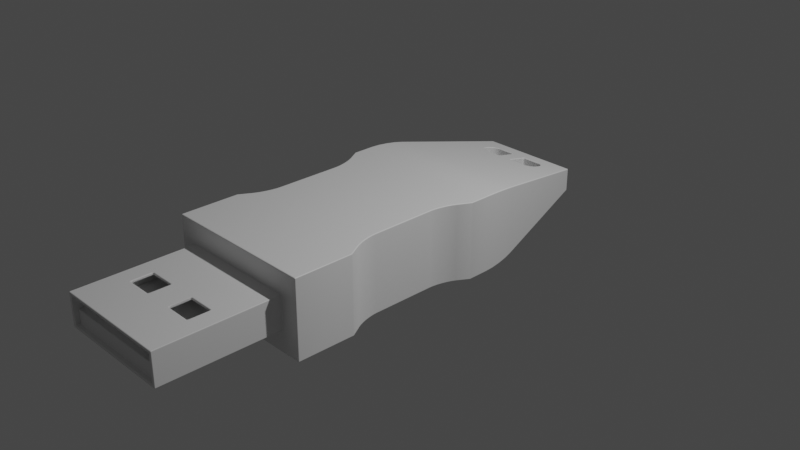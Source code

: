 # Source: DifficultTut2-Steps.blend  (saved by Blender 3.3.6; exported with 4.5.12 LTS)
import bpy
from mathutils import Matrix  # noqa: F401  (used for matrix-valued properties, if any)

bpy.ops.wm.read_factory_settings(use_empty=True)
scene = bpy.context.scene
scene.name = 'Scene'

# ---- collections
col_collection = bpy.data.collections.new('Collection'); scene.collection.children.link(col_collection)

# ---- materials (node trees are filled in below, after node groups)
mat_material = bpy.data.materials.new('Material')
mat_material.alpha_threshold = 0.0
mat_material.use_transparent_shadow = False
mat_material.roughness = 0.5
mat_material.line_color = (0.0, 0.0, 0.0, 1.0)

# ---- material node trees
mat_material.use_nodes = True; mat_material.node_tree.nodes.clear()
_N = mat_material.node_tree.nodes; _L = mat_material.node_tree.links
n0 = _N.new('ShaderNodeOutputMaterial'); n0.name = 'Material Output'; n0.location = (300, 300)
n1 = _N.new('ShaderNodeBsdfPrincipled'); n1.name = 'Principled BSDF'; n1.location = (10, 300)
n1.distribution = 'GGX'
n1.subsurface_method = 'RANDOM_WALK_SKIN'
n1.inputs[3].default_value = 1.45
n1.inputs[27].default_value = (0.0, 0.0, 0.0, 1.0)
n1.inputs[28].default_value = 1.0
_L.new(n1.outputs[0], n0.inputs[0])
n0.is_active_output = True

# ---- world
world_world = bpy.data.worlds.new('World'); scene.world = world_world
world_world.use_nodes = True; world_world.node_tree.nodes.clear()
_N = world_world.node_tree.nodes; _L = world_world.node_tree.links
n0 = _N.new('ShaderNodeOutputWorld'); n0.name = 'World Output'; n0.location = (300, 300)
n1 = _N.new('ShaderNodeBackground'); n1.name = 'Background'; n1.location = (10, 300)
n1.inputs[0].default_value = (0.05088, 0.05088, 0.05088, 1.0)
_L.new(n1.outputs[0], n0.inputs[0])
n0.is_active_output = True
world_world.color = (0.05088, 0.05088, 0.05088)
world_world.use_sun_shadow = False
world_world.sun_shadow_jitter_overblur = 0.0

# ---- cameras
cam_camera = bpy.data.cameras.new('Camera')
cam_camera.clip_end = 100.0
cam_camera.ortho_scale = 7.314

# ---- lights
light_light = bpy.data.lights.new('Light', 'POINT')
light_light.transmission_factor = 0.0
light_light.energy = 1000.0
light_light.shadow_soft_size = 0.1
light_light.shadow_maximum_resolution = 0.006
light_light.use_absolute_resolution = True

# ---- meshes
me_cube = bpy.data.meshes.new('Cube')
me_cube.from_pydata([(0.5525, 2.0, 0.126), (0.5525, 2.0, -0.126), (0.85, -2.0, 0.42), (0.85, -2.0, -0.42), (0.0, -2.0, 0.18), (0.0, -2.0, -0.18), (0.65, -2.0, -0.18), (0.65, -2.0, 0.18), (0.0, 2.0, -0.126), (0.0, -2.0, 0.42), (0.0, -2.0, -0.42), (0.0, 2.0, 0.126), (0.0, -3.3, 0.18), (0.0, -3.3, -0.18), (0.62, -3.3, 0.15), (0.62, -3.3, -0.15), (0.85, 0.4, 0.42), (0.8084, 0.7957, 0.3789), (0.8468, 0.4914, 0.4169), (0.8378, 0.5987, 0.408), (0.8243, 0.7056, 0.3946), (0.85, 0.4, -0.42), (0.8084, 0.7957, -0.3789), (0.8468, 0.4914, -0.4169), (0.8378, 0.5987, -0.408), (0.8243, 0.7056, -0.3946), (0.0, 0.7957, -0.3789), (0.0, 0.4, -0.42), (0.0, 0.7056, -0.3946), (0.0, 0.5987, -0.408), (0.0, 0.4914, -0.4169), (0.0, 0.4, 0.42), (0.0, 0.7957, 0.3789), (0.0, 0.4914, 0.4169), (0.0, 0.5987, 0.408), (0.0, 0.7056, 0.3946), (0.65, -3.3, 0.18), (0.0, -3.3, 0.15), (0.0, -3.3, -0.15), (0.65, -3.3, -0.18), (0.0, -2.3, 0.15), (0.0, -2.3, -0.15), (0.62, -2.3, 0.15), (0.62, -2.3, -0.15), (0.0, -3.25, -0.15), (0.62, -3.25, 0.15), (0.62, -3.25, -0.15), (0.0, -3.25, 0.15), (0.0, -2.3, 0.0), (0.62, -2.3, 0.0), (0.0, -3.25, 0.0), (0.62, -3.25, 0.0), (0.076, 1.585, 0.2132), (0.264, 1.585, 0.2132), (0.076, 1.815, 0.1648), (0.2899, 1.588, 0.2125), (0.2899, 1.812, 0.1655), (0.314, 1.598, 0.2104), (0.264, 1.815, 0.1648), (0.3506, 1.635, 0.2027), (0.3347, 1.614, 0.207), (0.3347, 1.786, 0.171), (0.364, 1.715, 0.1858), (0.364, 1.685, 0.1922), (0.3606, 1.659, 0.1976), (0.3606, 1.741, 0.1804), (0.3506, 1.765, 0.1753), (0.314, 1.802, 0.1676), (0.156, -2.815, 0.18), (0.156, -2.585, 0.18), (0.444, -2.815, 0.18), (0.444, -2.585, 0.18), (0.264, 1.815, -0.1648), (0.314, 1.598, -0.2104), (0.314, 1.802, -0.1676), (0.2899, 1.588, -0.2125), (0.2899, 1.812, -0.1655), (0.3506, 1.635, -0.2027), (0.3506, 1.765, -0.1753), (0.364, 1.715, -0.1858), (0.364, 1.685, -0.1922), (0.3606, 1.741, -0.1804), (0.3606, 1.659, -0.1976), (0.3347, 1.786, -0.171), (0.3347, 1.614, -0.207), (0.076, 1.585, -0.2132), (0.076, 1.815, -0.1648), (0.264, 1.585, -0.2132), (0.85, -1.362, 0.42), (0.85, 0.1625, 0.42), (0.85, -1.362, -0.42), (0.85, 0.1625, -0.42), (0.7, -0.95, -0.42), (0.7, -0.25, -0.42), (0.7025, -0.9933, -0.42), (0.7025, -0.2067, -0.42), (0.71, -1.042, -0.42), (0.71, -0.1576, -0.42), (0.7218, -1.094, -0.42), (0.7218, -0.1058, -0.42), (0.7372, -1.145, -0.42), (0.7372, -0.05498, -0.42), (0.7744, -1.23, -0.42), (0.7552, -1.191, -0.42), (0.7744, 0.03024, -0.42), (0.7552, -0.008582, -0.42), (0.7, -0.95, 0.42), (0.7, -0.25, 0.42), (0.7025, -0.9933, 0.42), (0.7025, -0.2067, 0.42), (0.71, -1.042, 0.42), (0.71, -0.1576, 0.42), (0.7218, -1.094, 0.42), (0.7218, -0.1058, 0.42), (0.7372, -1.145, 0.42), (0.7372, -0.05498, 0.42), (0.7744, 0.03024, 0.42), (0.7552, -1.191, 0.42), (0.7744, -1.23, 0.42), (0.7552, -0.008582, 0.42), (0.156, -2.815, 0.15), (0.156, -2.585, 0.15), (0.444, -2.815, 0.15), (0.444, -2.585, 0.15)], [], [(6, 7, 36, 39), (46, 45, 42, 43), (2, 9, 4, 7), (61, 0, 11, 54, 58, 56, 67), (11, 32, 17, 0, 61, 66, 65, 62, 63, 64, 59, 60, 57, 55, 53, 52, 54), (8, 11, 0, 1), (3, 2, 7, 6), (5, 6, 39, 13), (10, 3, 6, 5), (1, 0, 17, 22), (70, 36, 7, 4, 12, 68, 69, 71), (68, 12, 36, 70), (83, 1, 22, 26, 8, 86, 85, 87, 75, 73, 84, 77, 82, 80, 79, 81, 78), (8, 1, 83, 74, 76, 72, 86), (21, 16, 89, 91), (2, 3, 90, 88), (3, 10, 27, 21, 91, 104, 105, 101, 99, 97, 95, 93, 92, 94, 96, 98, 100, 103, 102, 90), (31, 16, 18, 33), (33, 18, 19, 34), (34, 19, 20, 35), (35, 20, 17, 32), (16, 21, 23, 18), (18, 23, 24, 19), (19, 24, 25, 20), (20, 25, 22, 17), (21, 27, 30, 23), (23, 30, 29, 24), (24, 29, 28, 25), (25, 28, 26, 22), (89, 16, 31, 9, 2, 88, 118, 117, 114, 112, 110, 108, 106, 107, 109, 111, 113, 115, 119, 116), (37, 14, 36, 12), (15, 38, 13, 39), (14, 15, 39, 36), (43, 42, 40, 41), (121, 40, 42, 123), (42, 45, 47, 40, 121, 120, 122, 123), (43, 41, 48, 49), (38, 15, 46, 44), (14, 37, 47, 45), (15, 14, 45, 46), (50, 51, 49, 48), (44, 46, 51, 50), (46, 43, 49, 51), (121, 69, 68, 120), (123, 71, 69, 121), (70, 71, 123, 122), (68, 70, 122, 120), (86, 54, 52, 85), (52, 53, 87, 85), (63, 62, 79, 80), (72, 58, 54, 86), (62, 65, 81, 79), (65, 66, 78, 81), (66, 61, 83, 78), (83, 61, 67, 74), (74, 67, 56, 76), (76, 56, 58, 72), (53, 55, 75, 87), (55, 57, 73, 75), (57, 60, 84, 73), (60, 59, 77, 84), (59, 64, 82, 77), (64, 63, 80, 82), (106, 92, 93, 107), (88, 90, 102, 118), (91, 89, 116, 104), (118, 102, 103, 117), (117, 103, 100, 114), (114, 100, 98, 112), (112, 98, 96, 110), (110, 96, 94, 108), (108, 94, 92, 106), (119, 105, 104, 116), (115, 101, 105, 119), (113, 99, 101, 115), (111, 97, 99, 113), (109, 95, 97, 111), (107, 93, 95, 109)])
me_cube.polygons.foreach_set('use_smooth', [True] * 78)
me_cube.polygons.foreach_set('material_index', [0, 0, 0, 0, 0, 0, 0, 0, 0, 0, 0, 0, 0, 0, 0, 0, 0, 0, 0, 0, 0, 0, 0, 0, 0, 0, 0, 0, 0, 0, 0, 0, 0, 0, 0, 0, 0, 0, 0, 0, 0, 0, 0, 1, 1, 1, 1, 1, 1, 1, 1, 1, 1, 1, 1, 1, 1, 1, 1, 1, 1, 1, 1, 1, 1, 1, 1, 1, 1, 1, 1, 1, 1, 1, 1, 1, 1, 1])
_uv = me_cube.uv_layers.new(name='UVMap')
_uv.uv.foreach_set('vector', [0.375, 0.75, 0.625, 0.75, 0.625, 0.75, 0.375, 0.75, 0.3958, 0.7558, 0.6042, 0.7558, 0.6042, 0.7558, 0.3958, 0.7558, 0.625, 0.75, 0.75, 0.75, 0.75, 0.75, 0.625, 0.75, 0.6795, 0.5134, 0.625, 0.5, 0.75, 0.5, 0.7343, 0.5116, 0.694, 0.5115, 0.6885, 0.5118, 0.6835, 0.5124, 0.75, 0.5, 0.75, 0.5753, 0.625, 0.5753, 0.625, 0.5, 0.6795, 0.5134, 0.6766, 0.5147, 0.6752, 0.5162, 0.6751, 0.5178, 0.6759, 0.5197, 0.6773, 0.5213, 0.6799, 0.5228, 0.6835, 0.5241, 0.688, 0.5251, 0.693, 0.5257, 0.6981, 0.526, 0.7352, 0.526, 0.7343, 0.5116, 0.375, 0.375, 0.625, 0.375, 0.625, 0.5, 0.375, 0.5, 0.375, 0.75, 0.625, 0.75, 0.625, 0.75, 0.375, 0.75, 0.25, 0.75, 0.375, 0.75, 0.375, 0.75, 0.25, 0.75, 0.25, 0.75, 0.375, 0.75, 0.375, 0.75, 0.25, 0.75, 0.375, 0.5, 0.625, 0.5, 0.625, 0.5753, 0.375, 0.5753, 0.6646, 0.75, 0.625, 0.75, 0.625, 0.75, 0.75, 0.75, 0.75, 0.75, 0.72, 0.75, 0.72, 0.75, 0.6646, 0.75, 0.72, 0.75, 0.75, 0.75, 0.625, 0.75, 0.6646, 0.75, 0.3205, 0.5134, 0.375, 0.5, 0.375, 0.5753, 0.25, 0.5753, 0.25, 0.5, 0.2657, 0.5115, 0.2648, 0.526, 0.3019, 0.526, 0.307, 0.5257, 0.312, 0.5251, 0.3165, 0.5241, 0.3201, 0.5228, 0.3227, 0.5213, 0.3241, 0.5197, 0.3249, 0.5178, 0.3248, 0.5162, 0.3234, 0.5147, 0.25, 0.5, 0.375, 0.5, 0.3205, 0.5134, 0.3165, 0.5124, 0.3115, 0.5118, 0.306, 0.5115, 0.2657, 0.5115, 0.375, 0.6, 0.625, 0.6, 0.625, 0.6148, 0.375, 0.6148, 0.625, 0.75, 0.375, 0.75, 0.375, 0.7102, 0.625, 0.7102, 0.375, 0.75, 0.25, 0.75, 0.25, 0.6, 0.375, 0.6, 0.375, 0.6148, 0.3639, 0.6231, 0.3611, 0.6255, 0.3584, 0.6284, 0.3561, 0.6316, 0.3544, 0.6348, 0.3533, 0.6379, 0.3529, 0.6406, 0.3529, 0.6844, 0.3533, 0.6871, 0.3544, 0.6902, 0.3561, 0.6934, 0.3584, 0.6966, 0.3611, 0.6995, 0.3639, 0.7019, 0.375, 0.7102, 0.75, 0.6, 0.625, 0.6, 0.6248, 0.5943, 0.75, 0.5943, 0.75, 0.5943, 0.6248, 0.5943, 0.6241, 0.5875, 0.75, 0.5875, 0.75, 0.5875, 0.6241, 0.5875, 0.6247, 0.5809, 0.75, 0.5809, 0.75, 0.5809, 0.6247, 0.5809, 0.625, 0.5753, 0.75, 0.5753, 0.625, 0.6, 0.375, 0.6, 0.3752, 0.5943, 0.6248, 0.5943, 0.6248, 0.5943, 0.3752, 0.5943, 0.3759, 0.5875, 0.6241, 0.5875, 0.6241, 0.5875, 0.3759, 0.5875, 0.3753, 0.5809, 0.6247, 0.5809, 0.6247, 0.5809, 0.3753, 0.5809, 0.375, 0.5753, 0.625, 0.5753, 0.375, 0.6, 0.25, 0.6, 0.25, 0.5943, 0.3752, 0.5943, 0.3752, 0.5943, 0.25, 0.5943, 0.25, 0.5875, 0.3759, 0.5875, 0.3759, 0.5875, 0.25, 0.5875, 0.25, 0.5809, 0.3753, 0.5809, 0.3753, 0.5809, 0.25, 0.5809, 0.25, 0.5753, 0.375, 0.5753, 0.625, 0.6148, 0.625, 0.6, 0.75, 0.6, 0.75, 0.75, 0.625, 0.75, 0.625, 0.7102, 0.6361, 0.7019, 0.6389, 0.6995, 0.6416, 0.6966, 0.6439, 0.6934, 0.6456, 0.6902, 0.6467, 0.6871, 0.6471, 0.6844, 0.6471, 0.6406, 0.6467, 0.6379, 0.6456, 0.6348, 0.6439, 0.6316, 0.6416, 0.6284, 0.6389, 0.6255, 0.6361, 0.6231, 0.6042, 0.875, 0.6042, 0.7558, 0.625, 0.75, 0.625, 0.875, 0.3958, 0.7558, 0.3958, 0.875, 0.375, 0.875, 0.375, 0.75, 0.6042, 0.7558, 0.3958, 0.7558, 0.375, 0.75, 0.625, 0.75, 0.3958, 0.7558, 0.6042, 0.7558, 0.6042, 0.875, 0.3958, 0.875, 0.6042, 0.845, 0.6042, 0.875, 0.6042, 0.7558, 0.6042, 0.7896, 0.6042, 0.7558, 0.6042, 0.7558, 0.6042, 0.875, 0.6042, 0.875, 0.6042, 0.845, 0.6042, 0.845, 0.6042, 0.7896, 0.6042, 0.7896, 0.3958, 0.7558, 0.3958, 0.875, 0.3958, 0.875, 0.3958, 0.7558, 0.3958, 0.875, 0.3958, 0.7558, 0.3958, 0.7558, 0.3958, 0.875, 0.6042, 0.7558, 0.6042, 0.875, 0.6042, 0.875, 0.6042, 0.7558, 0.3958, 0.7558, 0.6042, 0.7558, 0.6042, 0.7558, 0.3958, 0.7558, 0.3958, 0.875, 0.3958, 0.7558, 0.3958, 0.7558, 0.3958, 0.875, 0.3958, 0.875, 0.3958, 0.7558, 0.3958, 0.7558, 0.3958, 0.875, 0.3958, 0.7558, 0.3958, 0.7558, 0.3958, 0.7558, 0.3958, 0.7558, 0.3958, 0.25, 0.4167, 0.25, 0.4167, 0.0, 0.3958, 0.0, 0.3958, 0.5, 0.4167, 0.5, 0.4167, 0.25, 0.3958, 0.25, 0.4167, 0.75, 0.4167, 0.5, 0.3958, 0.5, 0.3958, 0.75, 0.4167, 1.0, 0.4167, 0.75, 0.3958, 0.75, 0.3958, 1.0, 0.4376, 0.25, 0.5334, 0.25, 0.5474, 0.0, 0.4235, 0.0, 0.5474, 1.0, 0.5474, 0.8368, 0.4235, 0.8368, 0.4235, 1.0, 0.5413, 0.6415, 0.5395, 0.6085, 0.4315, 0.6085, 0.4296, 0.6415, 0.4376, 0.4132, 0.5334, 0.4132, 0.5334, 0.25, 0.4376, 0.25, 0.5395, 0.6085, 0.5379, 0.5804, 0.433, 0.5804, 0.4315, 0.6085, 0.5379, 0.5804, 0.5364, 0.5543, 0.4345, 0.5543, 0.433, 0.5804, 0.5364, 0.5543, 0.5352, 0.5, 0.4358, 0.5, 0.4345, 0.5543, 0.4358, 0.5, 0.5352, 0.5, 0.5342, 0.4566, 0.4367, 0.4566, 0.4367, 0.4566, 0.5342, 0.4566, 0.5336, 0.4357, 0.4373, 0.4357, 0.4373, 0.4357, 0.5336, 0.4357, 0.5334, 0.4132, 0.4376, 0.4132, 0.5474, 0.8368, 0.5472, 0.8143, 0.4237, 0.8143, 0.4235, 0.8368, 0.5472, 0.8143, 0.5466, 0.7934, 0.4243, 0.7934, 0.4237, 0.8143, 0.5466, 0.7934, 0.5457, 0.75, 0.4253, 0.75, 0.4243, 0.7934, 0.5457, 0.75, 0.5444, 0.6957, 0.4265, 0.6957, 0.4253, 0.75, 0.5444, 0.6957, 0.5429, 0.6696, 0.428, 0.6696, 0.4265, 0.6957, 0.5429, 0.6696, 0.5413, 0.6415, 0.4296, 0.6415, 0.428, 0.6696, 0.5525, 0.0375, 0.4475, 0.0375, 0.4475, 0.2125, 0.5525, 0.2125, 0.5525, 0.8125, 0.4475, 0.8125, 0.4475, 0.907, 0.5525, 0.907, 0.4475, 0.4375, 0.5525, 0.4375, 0.5525, 0.343, 0.4475, 0.343, 0.5525, 0.907, 0.4475, 0.907, 0.4475, 0.9338, 0.5525, 0.9338, 0.5525, 0.9338, 0.4475, 0.9338, 0.4475, 0.9643, 0.5525, 0.9643, 0.5525, 0.9643, 0.4475, 0.9643, 0.4475, 1.0, 0.5525, 1.0, 0.5525, 0.0, 0.4475, 0.0, 0.4475, 0.01439, 0.5525, 0.01439, 0.5525, 0.01439, 0.4475, 0.01439, 0.4475, 0.02668, 0.5525, 0.02668, 0.5525, 0.02668, 0.4475, 0.02668, 0.4475, 0.0375, 0.5525, 0.0375, 0.5525, 0.3162, 0.4475, 0.3162, 0.4475, 0.343, 0.5525, 0.343, 0.5525, 0.2857, 0.4475, 0.2857, 0.4475, 0.3162, 0.5525, 0.3162, 0.5525, 0.25, 0.4475, 0.25, 0.4475, 0.2857, 0.5525, 0.2857, 0.5525, 0.2356, 0.4475, 0.2356, 0.4475, 0.25, 0.5525, 0.25, 0.5525, 0.2233, 0.4475, 0.2233, 0.4475, 0.2356, 0.5525, 0.2356, 0.5525, 0.2125, 0.4475, 0.2125, 0.4475, 0.2233, 0.5525, 0.2233])
me_cube.materials.append(mat_material)
me_cube.materials.append(None)
me_cube.use_mirror_vertex_groups = False
me_cube.update()

# ---- objects
ob_pendrive = bpy.data.objects.new('pendrive', me_cube)
ob_light = bpy.data.objects.new('Light', light_light)
ob_camera = bpy.data.objects.new('Camera', cam_camera)

# ---- transforms, parenting, visibility, modifiers, constraints
ob_pendrive.location = (0.0, 0.0, 0.0)
ob_pendrive.lock_rotations_4d = False
ob_pendrive.empty_display_type = 'ARROWS'
ob_pendrive.lineart.crease_threshold = 0.0
_m = ob_pendrive.modifiers.new('Mirror', 'MIRROR')
_m.use_clip = True
_m = ob_pendrive.modifiers.new('Bevel', 'BEVEL')
_m.width = 0.01
_m.width_pct = 0.01
_m.segments = 3
_m.harden_normals = True
_m.miter_outer = 'MITER_ARC'
ob_light.location = (4.076, 1.005, 5.904)
ob_light.rotation_euler = (0.6503, 0.05522, 1.866)
ob_light.lock_rotations_4d = False
ob_light.empty_display_type = 'ARROWS'
ob_light.color = (0.0, 0.0, 0.0, 0.0)
ob_light.lineart.crease_threshold = 0.0
ob_camera.location = (7.359, -6.926, 4.958)
ob_camera.rotation_euler = (1.109, 0.0, 0.8149)
ob_camera.lock_rotations_4d = False
ob_camera.empty_display_type = 'ARROWS'
ob_camera.color = (0.0, 0.0, 0.0, 0.0)
ob_camera.display_type = 'WIRE'
ob_camera.lineart.crease_threshold = 0.0

# ---- collection membership
col_collection.objects.link(ob_pendrive)
col_collection.objects.link(ob_light)
col_collection.objects.link(ob_camera)

# ---- scene / render settings (as saved in the file)
scene.camera = ob_camera
scene.frame_start = 1; scene.frame_end = 250; scene.frame_set(1)
scene.render.engine = 'BLENDER_EEVEE_NEXT'
scene.cycles.sampling_pattern = 'TABULATED_SOBOL'
scene.cycles.use_light_tree = False
scene.view_settings.view_transform = 'Filmic'
bpy.context.view_layer.update()
